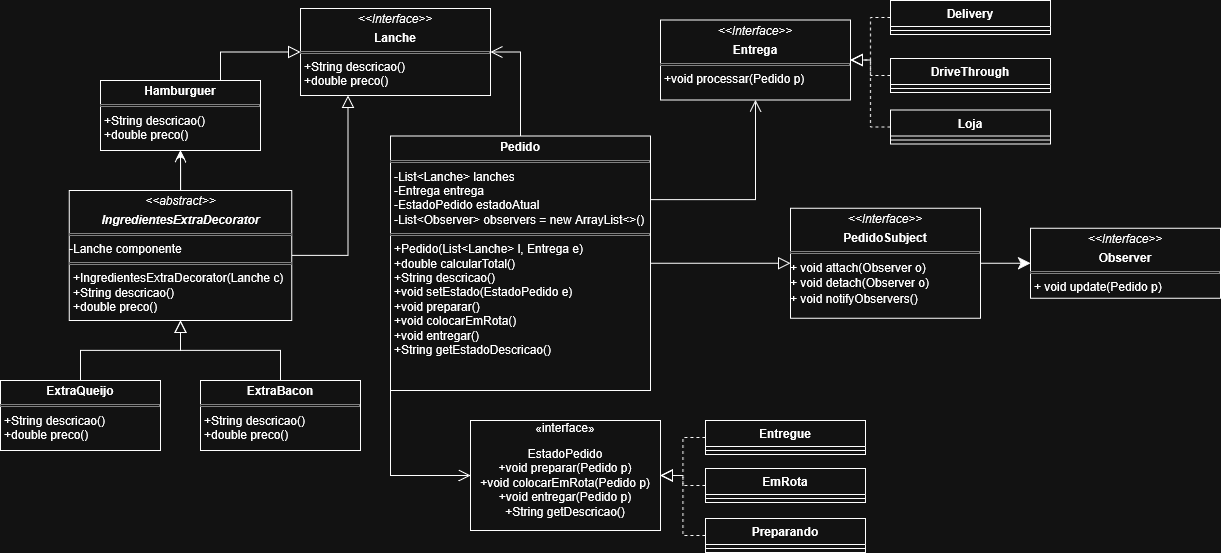

The diagram above was exported from draw.io. Its source (the exported page's mxGraphModel, read from the mxfile embedded in the PNG):
<mxGraphModel dx="1414" dy="842" grid="1" gridSize="10" guides="1" tooltips="1" connect="1" arrows="1" fold="1" page="1" pageScale="1" pageWidth="850" pageHeight="1100" background="none" math="0" shadow="0">
  <root>
    <mxCell id="0" />
    <mxCell id="1" parent="0" />
    <mxCell id="nNH58nHj2JC9lkaWkkqX-121" edge="1" parent="1" source="L3RKzLKou1UiZXJ3yTgX-33" style="edgeStyle=orthogonalEdgeStyle;rounded=0;orthogonalLoop=1;jettySize=auto;html=1;entryX=0;entryY=0.5;entryDx=0;entryDy=0;endSize=10;endArrow=block;endFill=0;exitX=0.75;exitY=0;exitDx=0;exitDy=0;" target="L3RKzLKou1UiZXJ3yTgX-28">
      <mxGeometry relative="1" as="geometry">
        <mxPoint x="186.5" y="201.5" as="sourcePoint" />
        <mxPoint x="340" y="145" as="targetPoint" />
      </mxGeometry>
    </mxCell>
    <mxCell id="nNH58nHj2JC9lkaWkkqX-117" edge="1" parent="1" source="L3RKzLKou1UiZXJ3yTgX-19" style="edgeStyle=orthogonalEdgeStyle;rounded=0;orthogonalLoop=1;jettySize=auto;html=1;entryX=1;entryY=0.5;entryDx=0;entryDy=0;endSize=10;endArrow=block;endFill=0;exitX=0;exitY=0.5;exitDx=0;exitDy=0;dashed=1;" target="L3RKzLKou1UiZXJ3yTgX-30">
      <mxGeometry relative="1" as="geometry">
        <mxPoint x="1011" y="293.4000000000001" as="sourcePoint" />
        <mxPoint x="960" y="138.75" as="targetPoint" />
      </mxGeometry>
    </mxCell>
    <mxCell id="nNH58nHj2JC9lkaWkkqX-116" edge="1" parent="1" source="L3RKzLKou1UiZXJ3yTgX-23" style="edgeStyle=orthogonalEdgeStyle;rounded=0;orthogonalLoop=1;jettySize=auto;html=1;entryX=1;entryY=0.5;entryDx=0;entryDy=0;endArrow=block;endFill=0;startSize=6;endSize=10;exitX=0;exitY=0.5;exitDx=0;exitDy=0;dashed=1;" target="L3RKzLKou1UiZXJ3yTgX-30">
      <mxGeometry relative="1" as="geometry">
        <mxPoint x="1011" y="213.4000000000001" as="sourcePoint" />
        <mxPoint x="960" y="138.75" as="targetPoint" />
      </mxGeometry>
    </mxCell>
    <mxCell id="nNH58nHj2JC9lkaWkkqX-115" edge="1" parent="1" source="L3RKzLKou1UiZXJ3yTgX-25" style="edgeStyle=orthogonalEdgeStyle;rounded=0;orthogonalLoop=1;jettySize=auto;html=1;entryX=1;entryY=0.5;entryDx=0;entryDy=0;endSize=10;endArrow=block;endFill=0;exitX=0;exitY=0.5;exitDx=0;exitDy=0;dashed=1;" target="L3RKzLKou1UiZXJ3yTgX-30">
      <mxGeometry relative="1" as="geometry">
        <mxPoint x="1011" y="136.5" as="sourcePoint" />
        <mxPoint x="960" y="138.75" as="targetPoint" />
      </mxGeometry>
    </mxCell>
    <mxCell id="nNH58nHj2JC9lkaWkkqX-118" edge="1" parent="1" source="L3RKzLKou1UiZXJ3yTgX-16" style="edgeStyle=orthogonalEdgeStyle;rounded=0;orthogonalLoop=1;jettySize=auto;html=1;exitX=1;exitY=0.25;exitDx=0;exitDy=0;endArrow=open;endFill=0;endSize=10;entryX=0.5;entryY=1;entryDx=0;entryDy=0;" target="L3RKzLKou1UiZXJ3yTgX-30">
      <mxGeometry relative="1" as="geometry">
        <mxPoint x="735" y="107.16666666666674" as="sourcePoint" />
        <mxPoint x="770" y="180" as="targetPoint" />
      </mxGeometry>
    </mxCell>
    <mxCell id="nNH58nHj2JC9lkaWkkqX-106" edge="1" parent="1" source="L3RKzLKou1UiZXJ3yTgX-32" style="startArrow=block;startSize=10;startFill=0;endArrow=none;entryX=0.5;entryY=0;rounded=0;entryDx=0;entryDy=0;exitX=0.5;exitY=1;exitDx=0;exitDy=0;strokeColor=default;edgeStyle=orthogonalEdgeStyle;" target="L3RKzLKou1UiZXJ3yTgX-34" value="">
      <mxGeometry relative="1" as="geometry">
        <mxPoint x="160" y="480" as="sourcePoint" />
        <mxPoint x="120" y="600" as="targetPoint" />
      </mxGeometry>
    </mxCell>
    <mxCell id="nNH58nHj2JC9lkaWkkqX-107" edge="1" parent="1" source="L3RKzLKou1UiZXJ3yTgX-32" style="startArrow=block;startSize=10;startFill=0;endArrow=none;exitX=0.5;exitY=1;entryX=0.5;entryY=0;rounded=0;exitDx=0;exitDy=0;edgeStyle=orthogonalEdgeStyle;entryDx=0;entryDy=0;" target="L3RKzLKou1UiZXJ3yTgX-35" value="">
      <mxGeometry relative="1" as="geometry">
        <mxPoint x="568.1999999999998" y="750.7272727272727" as="sourcePoint" />
        <mxPoint x="389" y="600" as="targetPoint" />
      </mxGeometry>
    </mxCell>
    <mxCell id="nNH58nHj2JC9lkaWkkqX-119" edge="1" parent="1" source="L3RKzLKou1UiZXJ3yTgX-16" style="edgeStyle=orthogonalEdgeStyle;rounded=0;orthogonalLoop=1;jettySize=auto;html=1;entryX=1;entryY=0.5;entryDx=0;entryDy=0;endArrow=open;endFill=0;endSize=10;exitX=0.5;exitY=0;exitDx=0;exitDy=0;" target="L3RKzLKou1UiZXJ3yTgX-28">
      <mxGeometry relative="1" as="geometry">
        <mxPoint x="478" y="72.20000000000005" as="sourcePoint" />
        <mxPoint x="539" y="180" as="targetPoint" />
      </mxGeometry>
    </mxCell>
    <mxCell id="DhaAQE0Hx-rnoCv9xsUM-13" edge="1" parent="1" source="L3RKzLKou1UiZXJ3yTgX-16" style="edgeStyle=orthogonalEdgeStyle;rounded=0;orthogonalLoop=1;jettySize=auto;html=1;endSize=10;endArrow=open;endFill=0;exitX=0;exitY=1;exitDx=0;exitDy=0;entryX=0;entryY=0.5;entryDx=0;entryDy=0;" target="DhaAQE0Hx-rnoCv9xsUM-1">
      <mxGeometry relative="1" as="geometry" />
    </mxCell>
    <mxCell id="Gf647RlTjhapxuu2US0V-9" edge="1" parent="1" source="L3RKzLKou1UiZXJ3yTgX-16" style="edgeStyle=orthogonalEdgeStyle;rounded=0;orthogonalLoop=1;jettySize=auto;html=1;endArrow=block;endFill=0;endSize=10;" target="Gf647RlTjhapxuu2US0V-7">
      <mxGeometry relative="1" as="geometry" />
    </mxCell>
    <mxCell id="L3RKzLKou1UiZXJ3yTgX-16" parent="1" style="verticalAlign=top;align=left;overflow=fill;html=1;whiteSpace=wrap;fillColor=none;" value="&lt;p style=&quot;margin:0px;margin-top:4px;text-align:center;&quot;&gt;&lt;b&gt;Pedido&lt;/b&gt;&lt;/p&gt;&lt;hr size=&quot;1&quot; style=&quot;border-style:solid;&quot;&gt;&lt;p style=&quot;margin:0px;margin-left:4px;&quot;&gt;-List&amp;lt;Lanche&amp;gt; lanches&lt;/p&gt;&lt;p style=&quot;margin:0px;margin-left:4px;&quot;&gt;-Entrega entrega&lt;/p&gt;&lt;p style=&quot;margin:0px;margin-left:4px;&quot;&gt;&lt;span style=&quot;white-space: pre-wrap&quot;&gt;-EstadoPedido estadoAtual&lt;/span&gt;&lt;/p&gt;&lt;p style=&quot;margin:0px;margin-left:4px;&quot;&gt;-List&amp;lt;Observer&amp;gt; observers = new ArrayList&amp;lt;&amp;gt;()&lt;/p&gt;&lt;hr size=&quot;1&quot; style=&quot;border-style:solid;&quot;&gt;&lt;p style=&quot;margin:0px;margin-left:4px;&quot;&gt;+Pedido(List&amp;lt;Lanche&amp;gt;&amp;nbsp;l, Entrega e)&lt;/p&gt;&lt;p style=&quot;margin:0px;margin-left:4px;&quot;&gt;+double calcularTotal()&lt;/p&gt;&lt;p style=&quot;margin:0px;margin-left:4px;&quot;&gt;+String descricao()&lt;/p&gt;&lt;p style=&quot;margin:0px;margin-left:4px;&quot;&gt;+void setEstado(EstadoPedido e)&lt;br&gt;+void preparar()&lt;br&gt;+void colocarEmRota()&lt;br&gt;+void entregar()&lt;br&gt;+String getEstadoDescricao()&lt;/p&gt;" vertex="1">
      <mxGeometry height="254.5" width="260" x="440" y="235.5" as="geometry" />
    </mxCell>
    <mxCell id="L3RKzLKou1UiZXJ3yTgX-19" parent="1" style="swimlane;fontStyle=1;align=center;verticalAlign=top;childLayout=stackLayout;horizontal=1;startSize=26;horizontalStack=0;resizeParent=1;resizeParentMax=0;resizeLast=0;collapsible=1;marginBottom=0;whiteSpace=wrap;html=1;" value="&lt;div&gt;Loja&lt;/div&gt;" vertex="1">
      <mxGeometry height="34" width="160" x="940" y="209.5" as="geometry">
        <mxRectangle height="30" width="60" x="1080" y="270" as="alternateBounds" />
      </mxGeometry>
    </mxCell>
    <mxCell id="L3RKzLKou1UiZXJ3yTgX-21" parent="L3RKzLKou1UiZXJ3yTgX-19" style="line;strokeWidth=1;fillColor=none;align=left;verticalAlign=middle;spacingTop=-1;spacingLeft=3;spacingRight=3;rotatable=0;labelPosition=right;points=[];portConstraint=eastwest;strokeColor=inherit;" value="" vertex="1">
      <mxGeometry height="8" width="160" y="26" as="geometry" />
    </mxCell>
    <mxCell id="L3RKzLKou1UiZXJ3yTgX-23" parent="1" style="swimlane;fontStyle=1;align=center;verticalAlign=top;childLayout=stackLayout;horizontal=1;startSize=26;horizontalStack=0;resizeParent=1;resizeParentMax=0;resizeLast=0;collapsible=1;marginBottom=0;whiteSpace=wrap;html=1;" value="DriveThrough" vertex="1">
      <mxGeometry height="34" width="160" x="940" y="158" as="geometry" />
    </mxCell>
    <mxCell id="L3RKzLKou1UiZXJ3yTgX-24" parent="L3RKzLKou1UiZXJ3yTgX-23" style="line;strokeWidth=1;fillColor=none;align=left;verticalAlign=middle;spacingTop=-1;spacingLeft=3;spacingRight=3;rotatable=0;labelPosition=right;points=[];portConstraint=eastwest;strokeColor=inherit;" value="" vertex="1">
      <mxGeometry height="8" width="160" y="26" as="geometry" />
    </mxCell>
    <mxCell id="L3RKzLKou1UiZXJ3yTgX-25" parent="1" style="swimlane;fontStyle=1;align=center;verticalAlign=top;childLayout=stackLayout;horizontal=1;startSize=26;horizontalStack=0;resizeParent=1;resizeParentMax=0;resizeLast=0;collapsible=1;marginBottom=0;whiteSpace=wrap;html=1;" value="Delivery" vertex="1">
      <mxGeometry height="34" width="160" x="940" y="100" as="geometry" />
    </mxCell>
    <mxCell id="L3RKzLKou1UiZXJ3yTgX-26" parent="L3RKzLKou1UiZXJ3yTgX-25" style="line;strokeWidth=1;fillColor=none;align=left;verticalAlign=middle;spacingTop=-1;spacingLeft=3;spacingRight=3;rotatable=0;labelPosition=right;points=[];portConstraint=eastwest;strokeColor=inherit;" value="" vertex="1">
      <mxGeometry height="8" width="160" y="26" as="geometry" />
    </mxCell>
    <mxCell id="L3RKzLKou1UiZXJ3yTgX-28" parent="1" style="verticalAlign=top;align=left;overflow=fill;html=1;whiteSpace=wrap;" value="&lt;p style=&quot;margin:0px;margin-top:4px;text-align:center;&quot;&gt;&lt;i&gt;&amp;lt;&amp;lt;Interface&amp;gt;&amp;gt;&lt;/i&gt;&lt;b&gt;&lt;br&gt;&lt;/b&gt;&lt;/p&gt;&lt;p style=&quot;margin:0px;margin-top:4px;text-align:center;&quot;&gt;&lt;b&gt;Lanche&lt;/b&gt;&lt;/p&gt;&lt;hr size=&quot;1&quot; style=&quot;border-style:solid;&quot;&gt;&lt;p style=&quot;margin:0px;margin-left:4px;&quot;&gt;+String descricao()&lt;/p&gt;&lt;p style=&quot;margin:0px;margin-left:4px;&quot;&gt;+double preco()&lt;/p&gt;" vertex="1">
      <mxGeometry height="87" width="190" x="350" y="108" as="geometry" />
    </mxCell>
    <mxCell id="L3RKzLKou1UiZXJ3yTgX-30" parent="1" style="verticalAlign=top;align=left;overflow=fill;html=1;whiteSpace=wrap;" value="&lt;p style=&quot;margin:0px;margin-top:4px;text-align:center;&quot;&gt;&lt;i&gt;&amp;lt;&amp;lt;Interface&amp;gt;&amp;gt;&lt;/i&gt;&lt;b&gt;&lt;br&gt;&lt;/b&gt;&lt;/p&gt;&lt;p style=&quot;margin:0px;margin-top:4px;text-align:center;&quot;&gt;&lt;b&gt;Entrega&lt;/b&gt;&lt;/p&gt;&lt;hr size=&quot;1&quot; style=&quot;border-style:solid;&quot;&gt;&lt;p style=&quot;margin:0px;margin-left:4px;&quot;&gt;+void processar(Pedido p)&lt;/p&gt;" vertex="1">
      <mxGeometry height="80" width="190" x="710" y="119.5" as="geometry" />
    </mxCell>
    <mxCell id="pac5ZiAaPXfl_-LfcHf9-1" edge="1" parent="1" source="L3RKzLKou1UiZXJ3yTgX-32" style="edgeStyle=orthogonalEdgeStyle;rounded=0;orthogonalLoop=1;jettySize=auto;html=1;entryX=0.5;entryY=1;entryDx=0;entryDy=0;" target="L3RKzLKou1UiZXJ3yTgX-33">
      <mxGeometry relative="1" as="geometry" />
    </mxCell>
    <mxCell id="pac5ZiAaPXfl_-LfcHf9-2" edge="1" parent="1" source="L3RKzLKou1UiZXJ3yTgX-32" style="edgeStyle=orthogonalEdgeStyle;rounded=0;orthogonalLoop=1;jettySize=auto;html=1;endSize=10;endArrow=open;endFill=0;" target="L3RKzLKou1UiZXJ3yTgX-33" value="">
      <mxGeometry relative="1" as="geometry" />
    </mxCell>
    <mxCell id="SVelzyXxGwoPmw0S59os-1" edge="1" parent="1" source="L3RKzLKou1UiZXJ3yTgX-32" style="edgeStyle=orthogonalEdgeStyle;rounded=0;orthogonalLoop=1;jettySize=auto;html=1;entryX=0.25;entryY=1;entryDx=0;entryDy=0;endSize=10;endArrow=block;endFill=0;" target="L3RKzLKou1UiZXJ3yTgX-28">
      <mxGeometry relative="1" as="geometry" />
    </mxCell>
    <mxCell id="L3RKzLKou1UiZXJ3yTgX-32" parent="1" style="verticalAlign=top;align=left;overflow=fill;html=1;whiteSpace=wrap;" value="&lt;p style=&quot;margin:0px;margin-top:4px;text-align:center;&quot;&gt;&lt;i&gt;&amp;lt;&amp;lt;abstract&amp;gt;&amp;gt;&lt;/i&gt;&lt;/p&gt;&lt;p style=&quot;margin:0px;margin-top:4px;text-align:center;&quot;&gt;&lt;i&gt;&lt;b&gt;IngredientesExtraDecorator&lt;/b&gt;&lt;/i&gt;&lt;/p&gt;&lt;hr size=&quot;1&quot; style=&quot;border-style:solid;&quot;&gt;-Lanche componente&lt;hr size=&quot;1&quot; style=&quot;border-style:solid;&quot;&gt;&lt;p style=&quot;margin:0px;margin-left:4px;&quot;&gt;+IngredientesExtraDecorator(Lanche c)&lt;/p&gt;&lt;p style=&quot;margin:0px;margin-left:4px;&quot;&gt;+String descricao()&lt;/p&gt;&lt;p style=&quot;margin:0px;margin-left:4px;&quot;&gt;+double preco()&lt;/p&gt;" vertex="1">
      <mxGeometry height="130" width="222.5" x="118.75" y="290" as="geometry" />
    </mxCell>
    <mxCell id="L3RKzLKou1UiZXJ3yTgX-33" parent="1" style="verticalAlign=top;align=left;overflow=fill;html=1;whiteSpace=wrap;" value="&lt;p style=&quot;margin:0px;margin-top:4px;text-align:center;&quot;&gt;&lt;b&gt;Hamburguer&lt;/b&gt;&lt;/p&gt;&lt;hr size=&quot;1&quot; style=&quot;border-style:solid;&quot;&gt;&lt;p style=&quot;margin:0px;margin-left:4px;&quot;&gt;+String descricao()&lt;/p&gt;&lt;p style=&quot;margin:0px;margin-left:4px;&quot;&gt;+double preco()&lt;/p&gt;" vertex="1">
      <mxGeometry height="70" width="160" x="150" y="180" as="geometry" />
    </mxCell>
    <mxCell id="L3RKzLKou1UiZXJ3yTgX-34" parent="1" style="verticalAlign=top;align=left;overflow=fill;html=1;whiteSpace=wrap;" value="&lt;p style=&quot;margin:0px;margin-top:4px;text-align:center;&quot;&gt;&lt;b&gt;ExtraQueijo&lt;/b&gt;&lt;/p&gt;&lt;hr size=&quot;1&quot; style=&quot;border-style:solid;&quot;&gt;&lt;p style=&quot;margin:0px;margin-left:4px;&quot;&gt;+String descricao()&lt;/p&gt;&lt;p style=&quot;margin:0px;margin-left:4px;&quot;&gt;+double preco()&lt;/p&gt;" vertex="1">
      <mxGeometry height="70" width="160" x="50" y="480" as="geometry" />
    </mxCell>
    <mxCell id="L3RKzLKou1UiZXJ3yTgX-35" parent="1" style="verticalAlign=top;align=left;overflow=fill;html=1;whiteSpace=wrap;" value="&lt;p style=&quot;margin:0px;margin-top:4px;text-align:center;&quot;&gt;&lt;b&gt;ExtraBacon&lt;/b&gt;&lt;/p&gt;&lt;hr size=&quot;1&quot; style=&quot;border-style:solid;&quot;&gt;&lt;p style=&quot;margin:0px;margin-left:4px;&quot;&gt;+String descricao()&lt;/p&gt;&lt;p style=&quot;margin:0px;margin-left:4px;&quot;&gt;+double preco()&lt;/p&gt;" vertex="1">
      <mxGeometry height="70" width="160" x="250" y="480" as="geometry" />
    </mxCell>
    <mxCell id="DhaAQE0Hx-rnoCv9xsUM-1" parent="1" style="html=1;whiteSpace=wrap;" value="«interface»&lt;br&gt;&lt;p dir=&quot;auto&quot; style=&quot;white-space: pre-wrap;&quot;&gt;EstadoPedido&lt;br/&gt;+void preparar(Pedido p)&lt;br/&gt;+void colocarEmRota(Pedido p)&lt;br/&gt;+void entregar(Pedido p)&lt;br/&gt;+String getDescricao()&lt;/p&gt;" vertex="1">
      <mxGeometry height="110" width="190" x="520" y="520" as="geometry" />
    </mxCell>
    <mxCell id="DhaAQE0Hx-rnoCv9xsUM-10" edge="1" parent="1" source="DhaAQE0Hx-rnoCv9xsUM-3" style="edgeStyle=orthogonalEdgeStyle;rounded=0;orthogonalLoop=1;jettySize=auto;html=1;endSize=10;endArrow=block;endFill=0;dashed=1;" target="DhaAQE0Hx-rnoCv9xsUM-1">
      <mxGeometry relative="1" as="geometry" />
    </mxCell>
    <mxCell id="DhaAQE0Hx-rnoCv9xsUM-3" parent="1" style="swimlane;fontStyle=1;align=center;verticalAlign=top;childLayout=stackLayout;horizontal=1;startSize=26;horizontalStack=0;resizeParent=1;resizeParentMax=0;resizeLast=0;collapsible=1;marginBottom=0;whiteSpace=wrap;html=1;" value="&lt;div&gt;Preparando&lt;/div&gt;" vertex="1">
      <mxGeometry height="34" width="160" x="755" y="618" as="geometry">
        <mxRectangle height="30" width="60" x="1080" y="270" as="alternateBounds" />
      </mxGeometry>
    </mxCell>
    <mxCell id="DhaAQE0Hx-rnoCv9xsUM-4" parent="DhaAQE0Hx-rnoCv9xsUM-3" style="line;strokeWidth=1;fillColor=none;align=left;verticalAlign=middle;spacingTop=-1;spacingLeft=3;spacingRight=3;rotatable=0;labelPosition=right;points=[];portConstraint=eastwest;strokeColor=inherit;" value="" vertex="1">
      <mxGeometry height="8" width="160" y="26" as="geometry" />
    </mxCell>
    <mxCell id="DhaAQE0Hx-rnoCv9xsUM-11" edge="1" parent="1" source="DhaAQE0Hx-rnoCv9xsUM-5" style="edgeStyle=orthogonalEdgeStyle;rounded=0;orthogonalLoop=1;jettySize=auto;html=1;endSize=10;endArrow=block;endFill=0;dashed=1;" target="DhaAQE0Hx-rnoCv9xsUM-1">
      <mxGeometry relative="1" as="geometry" />
    </mxCell>
    <mxCell id="DhaAQE0Hx-rnoCv9xsUM-5" parent="1" style="swimlane;fontStyle=1;align=center;verticalAlign=top;childLayout=stackLayout;horizontal=1;startSize=26;horizontalStack=0;resizeParent=1;resizeParentMax=0;resizeLast=0;collapsible=1;marginBottom=0;whiteSpace=wrap;html=1;" value="&lt;div&gt;EmRota&lt;/div&gt;" vertex="1">
      <mxGeometry height="34" width="160" x="755" y="568" as="geometry">
        <mxRectangle height="30" width="60" x="1080" y="270" as="alternateBounds" />
      </mxGeometry>
    </mxCell>
    <mxCell id="DhaAQE0Hx-rnoCv9xsUM-6" parent="DhaAQE0Hx-rnoCv9xsUM-5" style="line;strokeWidth=1;fillColor=none;align=left;verticalAlign=middle;spacingTop=-1;spacingLeft=3;spacingRight=3;rotatable=0;labelPosition=right;points=[];portConstraint=eastwest;strokeColor=inherit;" value="" vertex="1">
      <mxGeometry height="8" width="160" y="26" as="geometry" />
    </mxCell>
    <mxCell id="DhaAQE0Hx-rnoCv9xsUM-12" edge="1" parent="1" source="DhaAQE0Hx-rnoCv9xsUM-7" style="edgeStyle=orthogonalEdgeStyle;rounded=0;orthogonalLoop=1;jettySize=auto;html=1;endSize=10;endArrow=block;endFill=0;dashed=1;" target="DhaAQE0Hx-rnoCv9xsUM-1">
      <mxGeometry relative="1" as="geometry" />
    </mxCell>
    <mxCell id="DhaAQE0Hx-rnoCv9xsUM-7" parent="1" style="swimlane;fontStyle=1;align=center;verticalAlign=top;childLayout=stackLayout;horizontal=1;startSize=26;horizontalStack=0;resizeParent=1;resizeParentMax=0;resizeLast=0;collapsible=1;marginBottom=0;whiteSpace=wrap;html=1;" value="Entregue" vertex="1">
      <mxGeometry height="34" width="160" x="755" y="520" as="geometry">
        <mxRectangle height="30" width="60" x="1080" y="270" as="alternateBounds" />
      </mxGeometry>
    </mxCell>
    <mxCell id="DhaAQE0Hx-rnoCv9xsUM-8" parent="DhaAQE0Hx-rnoCv9xsUM-7" style="line;strokeWidth=1;fillColor=none;align=left;verticalAlign=middle;spacingTop=-1;spacingLeft=3;spacingRight=3;rotatable=0;labelPosition=right;points=[];portConstraint=eastwest;strokeColor=inherit;" value="" vertex="1">
      <mxGeometry height="8" width="160" y="26" as="geometry" />
    </mxCell>
    <mxCell id="Gf647RlTjhapxuu2US0V-10" edge="1" parent="1" source="Gf647RlTjhapxuu2US0V-7" style="edgeStyle=orthogonalEdgeStyle;rounded=0;orthogonalLoop=1;jettySize=auto;html=1;endSize=10;" target="Gf647RlTjhapxuu2US0V-8">
      <mxGeometry relative="1" as="geometry" />
    </mxCell>
    <mxCell id="Gf647RlTjhapxuu2US0V-7" parent="1" style="verticalAlign=top;align=left;overflow=fill;html=1;whiteSpace=wrap;" value="&lt;p style=&quot;margin:0px;margin-top:4px;text-align:center;&quot;&gt;&lt;i&gt;&amp;lt;&amp;lt;Interface&amp;gt;&amp;gt;&lt;/i&gt;&lt;b&gt;&lt;br&gt;&lt;/b&gt;&lt;/p&gt;&lt;p style=&quot;margin:0px;margin-top:4px;text-align:center;&quot;&gt;&lt;b&gt;PedidoSubject&lt;/b&gt;&lt;/p&gt;&lt;hr size=&quot;1&quot; style=&quot;border-style:solid;&quot;&gt;&lt;p style=&quot;margin:0px;margin-left:4px;&quot;&gt;&lt;/p&gt;&lt;li&gt;&lt;span&gt;+ void attach(Observer o)&lt;/span&gt;&lt;/li&gt;&lt;li&gt;&lt;span&gt;+ void detach(Observer o)&lt;/span&gt;&lt;/li&gt;&lt;li&gt;&lt;span&gt;+ void notifyObservers()&lt;/span&gt;&lt;/li&gt;&lt;p&gt;&lt;/p&gt;" vertex="1">
      <mxGeometry height="110" width="190" x="840" y="307.75" as="geometry" />
    </mxCell>
    <mxCell id="Gf647RlTjhapxuu2US0V-8" parent="1" style="verticalAlign=top;align=left;overflow=fill;html=1;whiteSpace=wrap;" value="&lt;p style=&quot;margin:0px;margin-top:4px;text-align:center;&quot;&gt;&lt;i&gt;&amp;lt;&amp;lt;Interface&amp;gt;&amp;gt;&lt;/i&gt;&lt;b&gt;&lt;br&gt;&lt;/b&gt;&lt;/p&gt;&lt;p style=&quot;margin:0px;margin-top:4px;text-align:center;&quot;&gt;&lt;b&gt;Observer&lt;/b&gt;&lt;/p&gt;&lt;hr size=&quot;1&quot; style=&quot;border-style:solid;&quot;&gt;&lt;p style=&quot;margin:0px;margin-left:4px;&quot;&gt;&lt;span style=&quot;white-space: pre-wrap&quot;&gt;+ void update(Pedido p)&lt;/span&gt;&lt;/p&gt;&lt;p&gt;&lt;/p&gt;" vertex="1">
      <mxGeometry height="70" width="190" x="1080" y="327.75" as="geometry" />
    </mxCell>
  </root>
</mxGraphModel>